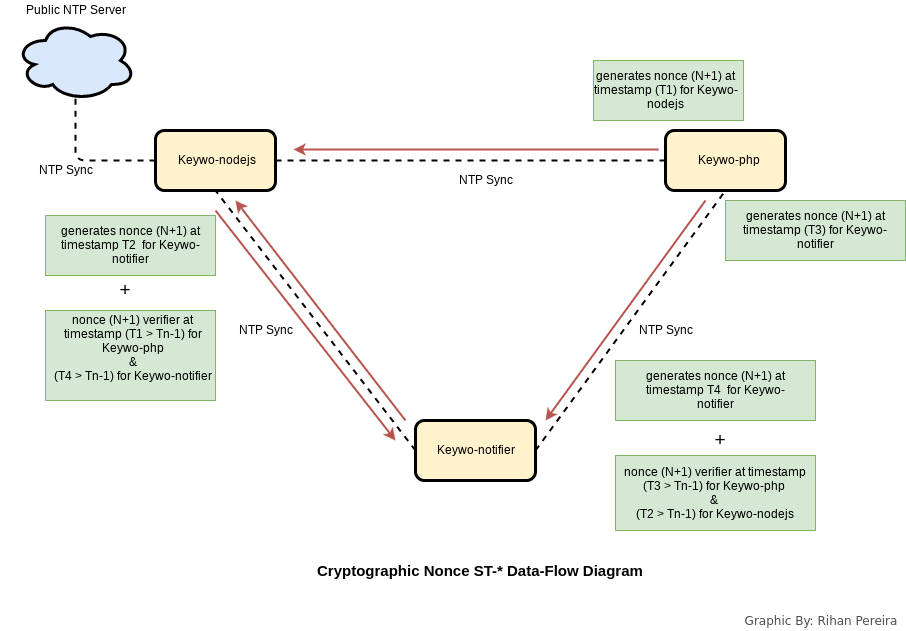

The diagram above was exported from draw.io. Its source (the exported page's mxGraphModel, read from the mxfile embedded in the PNG):
<mxGraphModel dx="1702" dy="449" grid="1" gridSize="10" guides="1" tooltips="1" connect="1" arrows="1" fold="1" page="1" pageScale="1" pageWidth="826" pageHeight="1169" background="#ffffff" math="0" shadow="0">
  <root>
    <mxCell id="0" style=";html=1;" />
    <mxCell id="1" style=";html=1;" parent="0" />
    <mxCell id="1af1c490270fcef7-160" value="Cryptographic Nonce ST-* Data-Flow Diagram" style="text;html=1;resizable=0;autosize=1;align=left;verticalAlign=top;spacingTop=-4;points=[];fontSize=15;fontStyle=1" vertex="1" parent="1">
      <mxGeometry x="280" y="740" width="320" height="20" as="geometry" />
    </mxCell>
    <mxCell id="1af1c490270fcef7-168" value="" style="rounded=1;whiteSpace=wrap;html=1;strokeWidth=3;fontSize=15;fillColor=#fff2cc;strokeColor=#000000;" vertex="1" parent="1">
      <mxGeometry x="120" y="310" width="120" height="60" as="geometry" />
    </mxCell>
    <mxCell id="1af1c490270fcef7-169" value="" style="rounded=1;whiteSpace=wrap;html=1;strokeWidth=3;fontSize=15;fillColor=#fff2cc;strokeColor=#000000;" vertex="1" parent="1">
      <mxGeometry x="630" y="310" width="120" height="60" as="geometry" />
    </mxCell>
    <mxCell id="1af1c490270fcef7-171" value="" style="rounded=1;whiteSpace=wrap;html=1;strokeWidth=3;fontSize=15;fillColor=#fff2cc;strokeColor=#000000;" vertex="1" parent="1">
      <mxGeometry x="380" y="600" width="120" height="60" as="geometry" />
    </mxCell>
    <mxCell id="1af1c490270fcef7-178" value="" style="endArrow=none;dashed=1;html=1;strokeWidth=2;fontSize=15;entryX=0;entryY=0.5;" edge="1" parent="1" source="1af1c490270fcef7-168" target="1af1c490270fcef7-169">
      <mxGeometry width="50" height="50" relative="1" as="geometry">
        <mxPoint x="320" y="470" as="sourcePoint" />
        <mxPoint x="370" y="420" as="targetPoint" />
      </mxGeometry>
    </mxCell>
    <mxCell id="1af1c490270fcef7-179" value="" style="endArrow=none;dashed=1;html=1;strokeWidth=2;fontSize=15;entryX=0.5;entryY=1;exitX=0;exitY=0.5;" edge="1" parent="1" source="1af1c490270fcef7-171" target="1af1c490270fcef7-168">
      <mxGeometry width="50" height="50" relative="1" as="geometry">
        <mxPoint x="380" y="570" as="sourcePoint" />
        <mxPoint x="20" y="190" as="targetPoint" />
      </mxGeometry>
    </mxCell>
    <mxCell id="1af1c490270fcef7-180" value="" style="endArrow=none;dashed=1;html=1;strokeWidth=2;fontSize=15;entryX=0.5;entryY=1;exitX=1;exitY=0.5;" edge="1" parent="1" source="1af1c490270fcef7-171" target="1af1c490270fcef7-169">
      <mxGeometry width="50" height="50" relative="1" as="geometry">
        <mxPoint x="-30" y="240" as="sourcePoint" />
        <mxPoint x="20" y="190" as="targetPoint" />
      </mxGeometry>
    </mxCell>
    <mxCell id="1af1c490270fcef7-181" value="" style="endArrow=none;dashed=1;html=1;strokeWidth=2;fontSize=15;exitX=0;exitY=0.5;" edge="1" parent="1" source="1af1c490270fcef7-168">
      <mxGeometry width="50" height="50" relative="1" as="geometry">
        <mxPoint x="-30" y="240" as="sourcePoint" />
        <mxPoint x="40" y="240" as="targetPoint" />
        <Array as="points">
          <mxPoint x="40" y="340" />
        </Array>
      </mxGeometry>
    </mxCell>
    <mxCell id="1af1c490270fcef7-182" value="" style="ellipse;shape=cloud;whiteSpace=wrap;html=1;strokeColor=#000000;strokeWidth=3;fontSize=15;fillColor=#dae8fc;" vertex="1" parent="1">
      <mxGeometry x="-20" y="200" width="120" height="80" as="geometry" />
    </mxCell>
    <mxCell id="1af1c490270fcef7-183" value="Public NTP Server" style="text;html=1;strokeColor=none;fillColor=none;align=center;verticalAlign=middle;whiteSpace=wrap;fontSize=12;" vertex="1" parent="1">
      <mxGeometry x="-35" y="180" width="150" height="20" as="geometry" />
    </mxCell>
    <mxCell id="1af1c490270fcef7-184" value="Keywo-nodejs" style="text;html=1;strokeColor=none;fillColor=none;align=center;verticalAlign=middle;whiteSpace=wrap;fontSize=12;" vertex="1" parent="1">
      <mxGeometry x="138" y="330" width="85" height="20" as="geometry" />
    </mxCell>
    <mxCell id="1af1c490270fcef7-185" value="Keywo-php" style="text;html=1;strokeColor=none;fillColor=none;align=center;verticalAlign=middle;whiteSpace=wrap;fontSize=12;" vertex="1" parent="1">
      <mxGeometry x="660" y="330" width="65" height="20" as="geometry" />
    </mxCell>
    <mxCell id="1af1c490270fcef7-186" value="Keywo-notifier" style="text;html=1;strokeColor=none;fillColor=none;align=center;verticalAlign=middle;whiteSpace=wrap;fontSize=12;" vertex="1" parent="1">
      <mxGeometry x="390" y="620" width="100" height="20" as="geometry" />
    </mxCell>
    <mxCell id="1af1c490270fcef7-187" value="NTP Sync" style="text;html=1;strokeColor=none;fillColor=none;align=center;verticalAlign=middle;whiteSpace=wrap;fontSize=12;" vertex="1" parent="1">
      <mxGeometry x="420" y="350" width="60" height="20" as="geometry" />
    </mxCell>
    <mxCell id="1af1c490270fcef7-188" value="NTP Sync" style="text;html=1;strokeColor=none;fillColor=none;align=center;verticalAlign=middle;whiteSpace=wrap;fontSize=12;" vertex="1" parent="1">
      <mxGeometry x="200" y="500" width="60" height="20" as="geometry" />
    </mxCell>
    <mxCell id="1af1c490270fcef7-189" value="NTP Sync" style="text;html=1;strokeColor=none;fillColor=none;align=center;verticalAlign=middle;whiteSpace=wrap;fontSize=12;" vertex="1" parent="1">
      <mxGeometry x="600" y="500" width="60" height="20" as="geometry" />
    </mxCell>
    <mxCell id="1af1c490270fcef7-190" value="NTP Sync" style="text;html=1;strokeColor=none;fillColor=none;align=center;verticalAlign=middle;whiteSpace=wrap;fontSize=12;" vertex="1" parent="1">
      <mxGeometry y="340" width="60" height="20" as="geometry" />
    </mxCell>
    <mxCell id="1af1c490270fcef7-191" style="edgeStyle=orthogonalEdgeStyle;rounded=1;html=1;exitX=0.5;exitY=0;entryX=0.5;entryY=0;startArrow=none;startFill=0;endArrow=none;endFill=0;jettySize=auto;orthogonalLoop=1;strokeWidth=2;fontSize=12;" edge="1" parent="1" source="1af1c490270fcef7-188" target="1af1c490270fcef7-188">
      <mxGeometry relative="1" as="geometry" />
    </mxCell>
    <mxCell id="1af1c490270fcef7-192" value="" style="endArrow=none;html=1;strokeWidth=2;fontSize=12;startArrow=classic;startFill=1;endFill=0;fillColor=#f8cecc;strokeColor=#b85450;" edge="1" parent="1">
      <mxGeometry width="50" height="50" relative="1" as="geometry">
        <mxPoint x="510" y="600" as="sourcePoint" />
        <mxPoint x="670" y="380" as="targetPoint" />
      </mxGeometry>
    </mxCell>
    <mxCell id="1af1c490270fcef7-193" value="" style="endArrow=none;html=1;strokeWidth=2;fontSize=12;startArrow=classic;startFill=1;endFill=0;fillColor=#f8cecc;strokeColor=#b85450;" edge="1" parent="1">
      <mxGeometry x="258" y="329" width="50" height="50" as="geometry">
        <mxPoint x="258" y="329" as="sourcePoint" />
        <mxPoint x="623" y="329" as="targetPoint" />
      </mxGeometry>
    </mxCell>
    <mxCell id="1af1c490270fcef7-194" value="" style="endArrow=none;html=1;strokeWidth=2;fontSize=12;startArrow=classic;startFill=1;endFill=0;fillColor=#f8cecc;strokeColor=#b85450;" edge="1" parent="1">
      <mxGeometry x="258" y="400" width="50" height="50" as="geometry">
        <mxPoint x="200" y="380" as="sourcePoint" />
        <mxPoint x="370" y="600" as="targetPoint" />
      </mxGeometry>
    </mxCell>
    <mxCell id="1af1c490270fcef7-196" value="" style="endArrow=classic;html=1;strokeWidth=2;fontSize=12;fillColor=#f8cecc;strokeColor=#b85450;" edge="1" parent="1">
      <mxGeometry width="50" height="50" relative="1" as="geometry">
        <mxPoint x="180" y="390" as="sourcePoint" />
        <mxPoint x="360" y="620" as="targetPoint" />
      </mxGeometry>
    </mxCell>
    <mxCell id="1af1c490270fcef7-209" value="" style="whiteSpace=wrap;html=1;strokeColor=#82b366;strokeWidth=1;fontSize=12;fillColor=#d5e8d4;" vertex="1" parent="1">
      <mxGeometry x="10" y="395" width="170" height="60" as="geometry" />
    </mxCell>
    <mxCell id="1af1c490270fcef7-211" value="&lt;span&gt;generates nonce (N+1) at timestamp T2 &amp;nbsp;for Keywo-notifier&lt;/span&gt;" style="text;html=1;strokeColor=none;fillColor=none;align=center;verticalAlign=middle;whiteSpace=wrap;fontSize=12;direction=south;" vertex="1" parent="1">
      <mxGeometry x="20" y="395" width="150" height="60" as="geometry" />
    </mxCell>
    <mxCell id="1af1c490270fcef7-212" value="" style="whiteSpace=wrap;html=1;strokeColor=#82b366;strokeWidth=1;fontSize=12;fillColor=#d5e8d4;" vertex="1" parent="1">
      <mxGeometry x="10" y="490" width="170" height="90" as="geometry" />
    </mxCell>
    <mxCell id="1af1c490270fcef7-213" value="&lt;span&gt;nonce (N+1) verifier at timestamp (T1 &amp;gt; Tn-1) for Keywo-php&lt;/span&gt;&lt;div&gt;&lt;span&gt;&amp;amp;&lt;/span&gt;&lt;/div&gt;&lt;div&gt;&lt;span&gt;(T4 &amp;gt; Tn-1) for Keywo-notifier&lt;/span&gt;&lt;/div&gt;&lt;div&gt;&lt;span&gt;&lt;br&gt;&lt;/span&gt;&lt;/div&gt;" style="text;html=1;strokeColor=none;fillColor=none;align=center;verticalAlign=middle;whiteSpace=wrap;fontSize=12;" vertex="1" parent="1">
      <mxGeometry x="15" y="490" width="165" height="90" as="geometry" />
    </mxCell>
    <mxCell id="1af1c490270fcef7-215" value="&lt;font style=&quot;font-size: 19px&quot;&gt;+&lt;/font&gt;" style="text;html=1;strokeColor=none;fillColor=none;align=center;verticalAlign=middle;whiteSpace=wrap;fontSize=12;" vertex="1" parent="1">
      <mxGeometry x="70" y="460" width="40" height="20" as="geometry" />
    </mxCell>
    <mxCell id="1af1c490270fcef7-216" value="" style="whiteSpace=wrap;html=1;strokeColor=#82b366;strokeWidth=1;fontSize=12;fillColor=#d5e8d4;" vertex="1" parent="1">
      <mxGeometry x="690" y="380" width="180" height="60" as="geometry" />
    </mxCell>
    <mxCell id="1af1c490270fcef7-217" value="" style="whiteSpace=wrap;html=1;strokeColor=#82b366;strokeWidth=1;fontSize=12;fillColor=#d5e8d4;" vertex="1" parent="1">
      <mxGeometry x="558" y="240" width="150" height="60" as="geometry" />
    </mxCell>
    <mxCell id="1af1c490270fcef7-219" value="&lt;span&gt;generates nonce (N+1) at timestamp (T1) for Keywo-nodejs&lt;/span&gt;" style="text;html=1;strokeColor=none;fillColor=none;align=center;verticalAlign=middle;whiteSpace=wrap;fontSize=12;" vertex="1" parent="1">
      <mxGeometry x="553" y="245" width="155" height="50" as="geometry" />
    </mxCell>
    <mxCell id="1af1c490270fcef7-220" value="&lt;span&gt;generates nonce (N+1) at timestamp (T3) for Keywo-notifier&lt;/span&gt;" style="text;html=1;strokeColor=none;fillColor=none;align=center;verticalAlign=middle;whiteSpace=wrap;fontSize=12;" vertex="1" parent="1">
      <mxGeometry x="690" y="400" width="180" height="20" as="geometry" />
    </mxCell>
    <mxCell id="1af1c490270fcef7-221" value="" style="whiteSpace=wrap;html=1;strokeColor=#82b366;strokeWidth=1;fontSize=12;fillColor=#d5e8d4;" vertex="1" parent="1">
      <mxGeometry x="580" y="540" width="200" height="60" as="geometry" />
    </mxCell>
    <mxCell id="1af1c490270fcef7-222" value="&lt;span&gt;generates nonce (N+1) at timestamp T4 &amp;nbsp;for Keywo-notifier&lt;/span&gt;" style="text;html=1;strokeColor=none;fillColor=none;align=center;verticalAlign=middle;whiteSpace=wrap;fontSize=12;direction=south;" vertex="1" parent="1">
      <mxGeometry x="605" y="540" width="150" height="60" as="geometry" />
    </mxCell>
    <mxCell id="1af1c490270fcef7-223" value="" style="whiteSpace=wrap;html=1;strokeColor=#82b366;strokeWidth=1;fontSize=12;fillColor=#d5e8d4;" vertex="1" parent="1">
      <mxGeometry x="580" y="635" width="200" height="75" as="geometry" />
    </mxCell>
    <mxCell id="1af1c490270fcef7-224" value="&lt;span&gt;nonce (N+1) verifier at timestamp (T3 &amp;gt; Tn-1) for Keywo-php&amp;nbsp;&lt;/span&gt;&lt;div&gt;&lt;span&gt;&amp;amp;&amp;nbsp;&lt;/span&gt;&lt;/div&gt;&lt;div&gt;&lt;span&gt;(T2 &amp;gt; Tn-1) for Keywo-nodejs&lt;/span&gt;&lt;/div&gt;" style="text;html=1;strokeColor=none;fillColor=none;align=center;verticalAlign=middle;whiteSpace=wrap;fontSize=12;" vertex="1" parent="1">
      <mxGeometry x="585" y="635" width="190" height="75" as="geometry" />
    </mxCell>
    <mxCell id="1af1c490270fcef7-225" value="&lt;font style=&quot;font-size: 19px&quot;&gt;+&lt;/font&gt;" style="text;html=1;strokeColor=none;fillColor=none;align=center;verticalAlign=middle;whiteSpace=wrap;fontSize=12;" vertex="1" parent="1">
      <mxGeometry x="665" y="610" width="40" height="20" as="geometry" />
    </mxCell>
    <mxCell id="1af1c490270fcef7-228" value="&lt;font face=&quot;Verdana&quot; color=&quot;#4d4d4d&quot;&gt;Graphic By: Rihan Pereira&lt;/font&gt;" style="text;html=1;strokeColor=none;fillColor=none;align=center;verticalAlign=middle;whiteSpace=wrap;fontSize=12;" vertex="1" parent="1">
      <mxGeometry x="700" y="790" width="170" height="20" as="geometry" />
    </mxCell>
  </root>
</mxGraphModel>